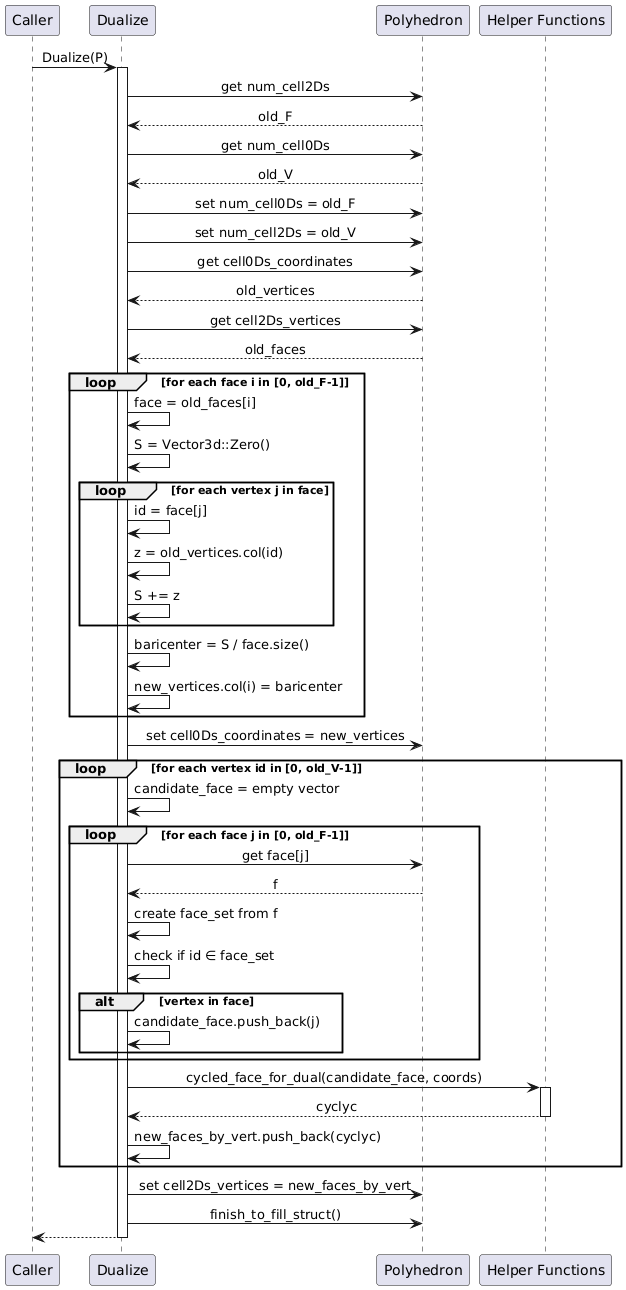

The diagram above was rendered by PlantUML. Its source (embedded in the PNG):
@startuml
skinparam sequenceMessageAlign center

participant "Caller" as Caller
participant "Dualize" as Dualize
participant "Polyhedron" as Poly
participant "Helper Functions" as Helper

Caller -> Dualize: Dualize(P)

activate Dualize

Dualize -> Poly: get num_cell2Ds
Poly --> Dualize: old_F
Dualize -> Poly: get num_cell0Ds
Poly --> Dualize: old_V
Dualize -> Poly: set num_cell0Ds = old_F
Dualize -> Poly: set num_cell2Ds = old_V

Dualize -> Poly: get cell0Ds_coordinates
Poly --> Dualize: old_vertices
Dualize -> Poly: get cell2Ds_vertices
Poly --> Dualize: old_faces

loop for each face i in [0, old_F-1]
    Dualize -> Dualize: face = old_faces[i]
    Dualize -> Dualize: S = Vector3d::Zero()
    
    loop for each vertex j in face
        Dualize -> Dualize: id = face[j]
        Dualize -> Dualize: z = old_vertices.col(id)
        Dualize -> Dualize: S += z
    end
    
    Dualize -> Dualize: baricenter = S / face.size()
    Dualize -> Dualize: new_vertices.col(i) = baricenter
end

Dualize -> Poly: set cell0Ds_coordinates = new_vertices

loop for each vertex id in [0, old_V-1]
    Dualize -> Dualize: candidate_face = empty vector
    
    loop for each face j in [0, old_F-1]
        Dualize -> Poly: get face[j]
        Poly --> Dualize: f
        Dualize -> Dualize: create face_set from f
        Dualize -> Dualize: check if id ∈ face_set
        
        alt vertex in face
            Dualize -> Dualize: candidate_face.push_back(j)
        end
    end
    
    Dualize -> Helper: cycled_face_for_dual(candidate_face, coords)
    activate Helper
    Helper --> Dualize: cyclyc
    deactivate Helper
    
    Dualize -> Dualize: new_faces_by_vert.push_back(cyclyc)
end

Dualize -> Poly: set cell2Ds_vertices = new_faces_by_vert
Dualize -> Poly: finish_to_fill_struct()

Dualize --> Caller: 
deactivate Dualize
@enduml